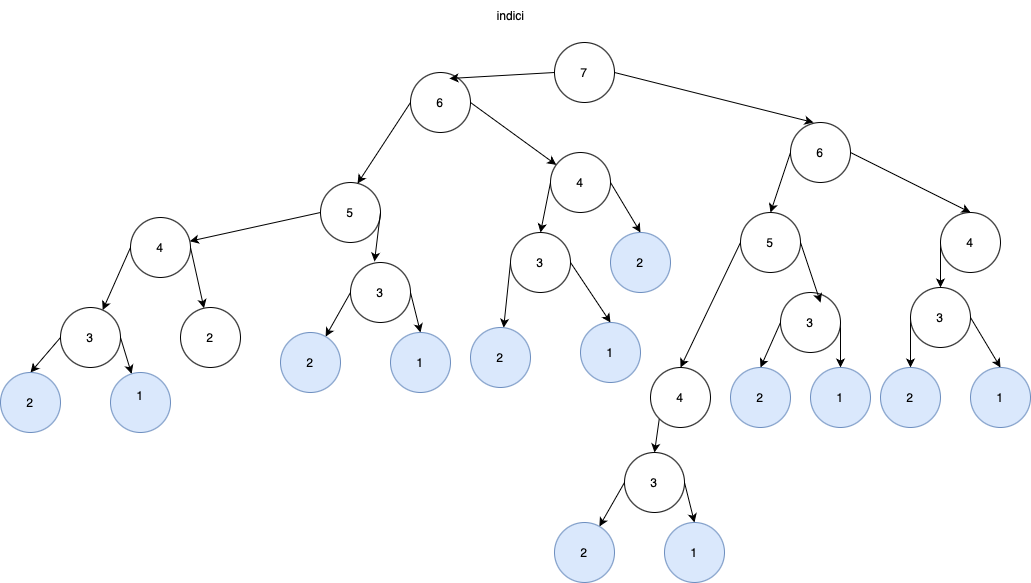

The diagram above was exported from draw.io. Its source (the exported page's mxGraphModel, read from the mxfile embedded in the PNG):
<mxGraphModel dx="2024" dy="981" grid="1" gridSize="10" guides="1" tooltips="1" connect="1" arrows="1" fold="1" page="1" pageScale="1" pageWidth="827" pageHeight="1169" math="0" shadow="0">
  <root>
    <mxCell id="0" />
    <mxCell id="1" parent="0" />
    <mxCell id="apj72WDnTWyD66_JJ_q2-28" value="7" style="ellipse;whiteSpace=wrap;html=1;aspect=fixed;" vertex="1" parent="1">
      <mxGeometry x="344" y="300" width="60" height="60" as="geometry" />
    </mxCell>
    <mxCell id="apj72WDnTWyD66_JJ_q2-52" style="rounded=0;orthogonalLoop=1;jettySize=auto;html=1;exitX=1;exitY=0.5;exitDx=0;exitDy=0;" edge="1" parent="1" source="apj72WDnTWyD66_JJ_q2-43" target="apj72WDnTWyD66_JJ_q2-46">
      <mxGeometry relative="1" as="geometry">
        <mxPoint x="327" y="480" as="targetPoint" />
      </mxGeometry>
    </mxCell>
    <mxCell id="apj72WDnTWyD66_JJ_q2-43" value="6" style="ellipse;whiteSpace=wrap;html=1;aspect=fixed;" vertex="1" parent="1">
      <mxGeometry x="200" y="330" width="60" height="60" as="geometry" />
    </mxCell>
    <mxCell id="apj72WDnTWyD66_JJ_q2-53" style="rounded=0;orthogonalLoop=1;jettySize=auto;html=1;exitX=0;exitY=0.5;exitDx=0;exitDy=0;entryX=0.5;entryY=0;entryDx=0;entryDy=0;" edge="1" parent="1" source="apj72WDnTWyD66_JJ_q2-44" target="apj72WDnTWyD66_JJ_q2-47">
      <mxGeometry relative="1" as="geometry" />
    </mxCell>
    <mxCell id="apj72WDnTWyD66_JJ_q2-54" style="rounded=0;orthogonalLoop=1;jettySize=auto;html=1;exitX=1;exitY=0.5;exitDx=0;exitDy=0;entryX=0.5;entryY=0;entryDx=0;entryDy=0;" edge="1" parent="1" source="apj72WDnTWyD66_JJ_q2-44" target="apj72WDnTWyD66_JJ_q2-48">
      <mxGeometry relative="1" as="geometry" />
    </mxCell>
    <mxCell id="apj72WDnTWyD66_JJ_q2-44" value="6" style="ellipse;whiteSpace=wrap;html=1;aspect=fixed;" vertex="1" parent="1">
      <mxGeometry x="580" y="380" width="60" height="60" as="geometry" />
    </mxCell>
    <mxCell id="apj72WDnTWyD66_JJ_q2-59" style="rounded=0;orthogonalLoop=1;jettySize=auto;html=1;exitX=0;exitY=0.5;exitDx=0;exitDy=0;" edge="1" parent="1" source="apj72WDnTWyD66_JJ_q2-45" target="apj72WDnTWyD66_JJ_q2-57">
      <mxGeometry relative="1" as="geometry">
        <mxPoint x="50" y="460" as="sourcePoint" />
      </mxGeometry>
    </mxCell>
    <mxCell id="apj72WDnTWyD66_JJ_q2-45" value="5" style="ellipse;whiteSpace=wrap;html=1;aspect=fixed;" vertex="1" parent="1">
      <mxGeometry x="110" y="440" width="60" height="60" as="geometry" />
    </mxCell>
    <mxCell id="apj72WDnTWyD66_JJ_q2-63" style="rounded=0;orthogonalLoop=1;jettySize=auto;html=1;exitX=0;exitY=0.5;exitDx=0;exitDy=0;entryX=0.5;entryY=0;entryDx=0;entryDy=0;" edge="1" parent="1" source="apj72WDnTWyD66_JJ_q2-46" target="apj72WDnTWyD66_JJ_q2-61">
      <mxGeometry relative="1" as="geometry" />
    </mxCell>
    <mxCell id="apj72WDnTWyD66_JJ_q2-64" style="rounded=0;orthogonalLoop=1;jettySize=auto;html=1;exitX=1;exitY=0.5;exitDx=0;exitDy=0;entryX=0.5;entryY=0;entryDx=0;entryDy=0;" edge="1" parent="1" source="apj72WDnTWyD66_JJ_q2-46" target="apj72WDnTWyD66_JJ_q2-62">
      <mxGeometry relative="1" as="geometry" />
    </mxCell>
    <mxCell id="apj72WDnTWyD66_JJ_q2-46" value="4" style="ellipse;whiteSpace=wrap;html=1;aspect=fixed;" vertex="1" parent="1">
      <mxGeometry x="340" y="410" width="60" height="60" as="geometry" />
    </mxCell>
    <mxCell id="apj72WDnTWyD66_JJ_q2-83" style="rounded=0;orthogonalLoop=1;jettySize=auto;html=1;exitX=0;exitY=0.5;exitDx=0;exitDy=0;entryX=0.5;entryY=0;entryDx=0;entryDy=0;" edge="1" parent="1" source="apj72WDnTWyD66_JJ_q2-47" target="apj72WDnTWyD66_JJ_q2-81">
      <mxGeometry relative="1" as="geometry" />
    </mxCell>
    <mxCell id="apj72WDnTWyD66_JJ_q2-47" value="5" style="ellipse;whiteSpace=wrap;html=1;aspect=fixed;" vertex="1" parent="1">
      <mxGeometry x="530" y="470" width="60" height="60" as="geometry" />
    </mxCell>
    <mxCell id="apj72WDnTWyD66_JJ_q2-89" style="rounded=0;orthogonalLoop=1;jettySize=auto;html=1;exitX=0;exitY=0.5;exitDx=0;exitDy=0;" edge="1" parent="1" source="apj72WDnTWyD66_JJ_q2-48" target="apj72WDnTWyD66_JJ_q2-88">
      <mxGeometry relative="1" as="geometry" />
    </mxCell>
    <mxCell id="apj72WDnTWyD66_JJ_q2-48" value="4" style="ellipse;whiteSpace=wrap;html=1;aspect=fixed;" vertex="1" parent="1">
      <mxGeometry x="730" y="470" width="60" height="60" as="geometry" />
    </mxCell>
    <mxCell id="apj72WDnTWyD66_JJ_q2-49" style="rounded=0;orthogonalLoop=1;jettySize=auto;html=1;exitX=0;exitY=0.5;exitDx=0;exitDy=0;entryX=0.65;entryY=0.1;entryDx=0;entryDy=0;entryPerimeter=0;" edge="1" parent="1" source="apj72WDnTWyD66_JJ_q2-28" target="apj72WDnTWyD66_JJ_q2-43">
      <mxGeometry relative="1" as="geometry">
        <mxPoint x="314" y="340" as="sourcePoint" />
      </mxGeometry>
    </mxCell>
    <mxCell id="apj72WDnTWyD66_JJ_q2-50" style="rounded=0;orthogonalLoop=1;jettySize=auto;html=1;exitX=1;exitY=0.5;exitDx=0;exitDy=0;entryX=0.383;entryY=0;entryDx=0;entryDy=0;entryPerimeter=0;" edge="1" parent="1" source="apj72WDnTWyD66_JJ_q2-28" target="apj72WDnTWyD66_JJ_q2-44">
      <mxGeometry relative="1" as="geometry" />
    </mxCell>
    <mxCell id="apj72WDnTWyD66_JJ_q2-51" style="rounded=0;orthogonalLoop=1;jettySize=auto;html=1;exitX=0;exitY=0.5;exitDx=0;exitDy=0;entryX=0.617;entryY=0.017;entryDx=0;entryDy=0;entryPerimeter=0;" edge="1" parent="1" source="apj72WDnTWyD66_JJ_q2-43" target="apj72WDnTWyD66_JJ_q2-45">
      <mxGeometry relative="1" as="geometry" />
    </mxCell>
    <mxCell id="apj72WDnTWyD66_JJ_q2-68" style="rounded=0;orthogonalLoop=1;jettySize=auto;html=1;exitX=0;exitY=0.5;exitDx=0;exitDy=0;" edge="1" parent="1" source="apj72WDnTWyD66_JJ_q2-57" target="apj72WDnTWyD66_JJ_q2-66">
      <mxGeometry relative="1" as="geometry" />
    </mxCell>
    <mxCell id="apj72WDnTWyD66_JJ_q2-69" style="rounded=0;orthogonalLoop=1;jettySize=auto;html=1;exitX=1;exitY=0.5;exitDx=0;exitDy=0;" edge="1" parent="1" source="apj72WDnTWyD66_JJ_q2-57" target="apj72WDnTWyD66_JJ_q2-67">
      <mxGeometry relative="1" as="geometry" />
    </mxCell>
    <mxCell id="apj72WDnTWyD66_JJ_q2-57" value="4" style="ellipse;whiteSpace=wrap;html=1;aspect=fixed;" vertex="1" parent="1">
      <mxGeometry x="-80" y="475" width="60" height="60" as="geometry" />
    </mxCell>
    <mxCell id="apj72WDnTWyD66_JJ_q2-73" style="rounded=0;orthogonalLoop=1;jettySize=auto;html=1;exitX=0;exitY=0.5;exitDx=0;exitDy=0;" edge="1" parent="1" source="apj72WDnTWyD66_JJ_q2-58" target="apj72WDnTWyD66_JJ_q2-71">
      <mxGeometry relative="1" as="geometry" />
    </mxCell>
    <mxCell id="apj72WDnTWyD66_JJ_q2-74" style="rounded=0;orthogonalLoop=1;jettySize=auto;html=1;exitX=1;exitY=0.5;exitDx=0;exitDy=0;entryX=0.5;entryY=0;entryDx=0;entryDy=0;" edge="1" parent="1" source="apj72WDnTWyD66_JJ_q2-58" target="apj72WDnTWyD66_JJ_q2-72">
      <mxGeometry relative="1" as="geometry" />
    </mxCell>
    <mxCell id="apj72WDnTWyD66_JJ_q2-58" value="3" style="ellipse;whiteSpace=wrap;html=1;aspect=fixed;" vertex="1" parent="1">
      <mxGeometry x="140" y="520" width="60" height="60" as="geometry" />
    </mxCell>
    <mxCell id="apj72WDnTWyD66_JJ_q2-60" style="rounded=0;orthogonalLoop=1;jettySize=auto;html=1;exitX=1;exitY=0.5;exitDx=0;exitDy=0;entryX=0.4;entryY=-0.017;entryDx=0;entryDy=0;entryPerimeter=0;" edge="1" parent="1" source="apj72WDnTWyD66_JJ_q2-45" target="apj72WDnTWyD66_JJ_q2-58">
      <mxGeometry relative="1" as="geometry" />
    </mxCell>
    <mxCell id="apj72WDnTWyD66_JJ_q2-78" style="rounded=0;orthogonalLoop=1;jettySize=auto;html=1;exitX=0;exitY=0.5;exitDx=0;exitDy=0;" edge="1" parent="1" source="apj72WDnTWyD66_JJ_q2-61" target="apj72WDnTWyD66_JJ_q2-76">
      <mxGeometry relative="1" as="geometry" />
    </mxCell>
    <mxCell id="apj72WDnTWyD66_JJ_q2-79" style="rounded=0;orthogonalLoop=1;jettySize=auto;html=1;exitX=1;exitY=0.5;exitDx=0;exitDy=0;entryX=0.5;entryY=0;entryDx=0;entryDy=0;" edge="1" parent="1" source="apj72WDnTWyD66_JJ_q2-61" target="apj72WDnTWyD66_JJ_q2-77">
      <mxGeometry relative="1" as="geometry" />
    </mxCell>
    <mxCell id="apj72WDnTWyD66_JJ_q2-61" value="3" style="ellipse;whiteSpace=wrap;html=1;aspect=fixed;" vertex="1" parent="1">
      <mxGeometry x="300" y="490" width="60" height="60" as="geometry" />
    </mxCell>
    <mxCell id="apj72WDnTWyD66_JJ_q2-62" value="2" style="ellipse;whiteSpace=wrap;html=1;aspect=fixed;fillColor=#dae8fc;strokeColor=#6c8ebf;" vertex="1" parent="1">
      <mxGeometry x="400" y="490" width="60" height="60" as="geometry" />
    </mxCell>
    <mxCell id="apj72WDnTWyD66_JJ_q2-106" style="edgeStyle=none;rounded=0;orthogonalLoop=1;jettySize=auto;html=1;exitX=0;exitY=0.5;exitDx=0;exitDy=0;entryX=0.5;entryY=0;entryDx=0;entryDy=0;" edge="1" parent="1" source="apj72WDnTWyD66_JJ_q2-66" target="apj72WDnTWyD66_JJ_q2-104">
      <mxGeometry relative="1" as="geometry" />
    </mxCell>
    <mxCell id="apj72WDnTWyD66_JJ_q2-107" style="edgeStyle=none;rounded=0;orthogonalLoop=1;jettySize=auto;html=1;exitX=1;exitY=0.5;exitDx=0;exitDy=0;" edge="1" parent="1" source="apj72WDnTWyD66_JJ_q2-66" target="apj72WDnTWyD66_JJ_q2-105">
      <mxGeometry relative="1" as="geometry" />
    </mxCell>
    <mxCell id="apj72WDnTWyD66_JJ_q2-66" value="3" style="ellipse;whiteSpace=wrap;html=1;aspect=fixed;" vertex="1" parent="1">
      <mxGeometry x="-150" y="565" width="60" height="60" as="geometry" />
    </mxCell>
    <mxCell id="apj72WDnTWyD66_JJ_q2-67" value="2" style="ellipse;whiteSpace=wrap;html=1;aspect=fixed;" vertex="1" parent="1">
      <mxGeometry x="-30" y="565" width="60" height="60" as="geometry" />
    </mxCell>
    <mxCell id="apj72WDnTWyD66_JJ_q2-71" value="2" style="ellipse;whiteSpace=wrap;html=1;aspect=fixed;fillColor=#dae8fc;strokeColor=#6c8ebf;" vertex="1" parent="1">
      <mxGeometry x="70" y="590" width="60" height="60" as="geometry" />
    </mxCell>
    <mxCell id="apj72WDnTWyD66_JJ_q2-72" value="1" style="ellipse;whiteSpace=wrap;html=1;aspect=fixed;fillColor=#dae8fc;strokeColor=#6c8ebf;" vertex="1" parent="1">
      <mxGeometry x="180" y="590" width="60" height="60" as="geometry" />
    </mxCell>
    <mxCell id="apj72WDnTWyD66_JJ_q2-76" value="2" style="ellipse;whiteSpace=wrap;html=1;aspect=fixed;fillColor=#dae8fc;strokeColor=#6c8ebf;" vertex="1" parent="1">
      <mxGeometry x="260" y="585" width="60" height="60" as="geometry" />
    </mxCell>
    <mxCell id="apj72WDnTWyD66_JJ_q2-77" value="1" style="ellipse;whiteSpace=wrap;html=1;aspect=fixed;fillColor=#dae8fc;strokeColor=#6c8ebf;" vertex="1" parent="1">
      <mxGeometry x="370" y="580" width="60" height="60" as="geometry" />
    </mxCell>
    <mxCell id="apj72WDnTWyD66_JJ_q2-80" value="indici" style="text;html=1;align=center;verticalAlign=middle;resizable=0;points=[];autosize=1;strokeColor=none;fillColor=none;" vertex="1" parent="1">
      <mxGeometry x="275" y="258" width="50" height="30" as="geometry" />
    </mxCell>
    <mxCell id="apj72WDnTWyD66_JJ_q2-113" style="edgeStyle=none;rounded=0;orthogonalLoop=1;jettySize=auto;html=1;exitX=0;exitY=1;exitDx=0;exitDy=0;entryX=0.5;entryY=0;entryDx=0;entryDy=0;" edge="1" parent="1" source="apj72WDnTWyD66_JJ_q2-81" target="apj72WDnTWyD66_JJ_q2-110">
      <mxGeometry relative="1" as="geometry" />
    </mxCell>
    <mxCell id="apj72WDnTWyD66_JJ_q2-81" value="4" style="ellipse;whiteSpace=wrap;html=1;aspect=fixed;" vertex="1" parent="1">
      <mxGeometry x="440" y="625" width="60" height="60" as="geometry" />
    </mxCell>
    <mxCell id="apj72WDnTWyD66_JJ_q2-96" style="rounded=0;orthogonalLoop=1;jettySize=auto;html=1;exitX=0;exitY=0.5;exitDx=0;exitDy=0;entryX=0.5;entryY=0;entryDx=0;entryDy=0;" edge="1" parent="1" source="apj72WDnTWyD66_JJ_q2-84" target="apj72WDnTWyD66_JJ_q2-93">
      <mxGeometry relative="1" as="geometry" />
    </mxCell>
    <mxCell id="apj72WDnTWyD66_JJ_q2-98" style="rounded=0;orthogonalLoop=1;jettySize=auto;html=1;exitX=1;exitY=0.5;exitDx=0;exitDy=0;entryX=0.5;entryY=0;entryDx=0;entryDy=0;" edge="1" parent="1" source="apj72WDnTWyD66_JJ_q2-84" target="apj72WDnTWyD66_JJ_q2-97">
      <mxGeometry relative="1" as="geometry" />
    </mxCell>
    <mxCell id="apj72WDnTWyD66_JJ_q2-84" value="3" style="ellipse;whiteSpace=wrap;html=1;aspect=fixed;" vertex="1" parent="1">
      <mxGeometry x="570" y="550" width="60" height="60" as="geometry" />
    </mxCell>
    <mxCell id="apj72WDnTWyD66_JJ_q2-85" style="rounded=0;orthogonalLoop=1;jettySize=auto;html=1;exitX=1;exitY=0.5;exitDx=0;exitDy=0;entryX=0.667;entryY=0.167;entryDx=0;entryDy=0;entryPerimeter=0;" edge="1" parent="1" source="apj72WDnTWyD66_JJ_q2-47" target="apj72WDnTWyD66_JJ_q2-84">
      <mxGeometry relative="1" as="geometry" />
    </mxCell>
    <mxCell id="apj72WDnTWyD66_JJ_q2-95" style="rounded=0;orthogonalLoop=1;jettySize=auto;html=1;exitX=0;exitY=0.5;exitDx=0;exitDy=0;entryX=0.5;entryY=0;entryDx=0;entryDy=0;" edge="1" parent="1" source="apj72WDnTWyD66_JJ_q2-88" target="apj72WDnTWyD66_JJ_q2-94">
      <mxGeometry relative="1" as="geometry" />
    </mxCell>
    <mxCell id="apj72WDnTWyD66_JJ_q2-99" style="edgeStyle=none;rounded=0;orthogonalLoop=1;jettySize=auto;html=1;exitX=1;exitY=0.5;exitDx=0;exitDy=0;entryX=0.5;entryY=0;entryDx=0;entryDy=0;" edge="1" parent="1" source="apj72WDnTWyD66_JJ_q2-88" target="apj72WDnTWyD66_JJ_q2-100">
      <mxGeometry relative="1" as="geometry">
        <mxPoint x="790" y="620" as="targetPoint" />
      </mxGeometry>
    </mxCell>
    <mxCell id="apj72WDnTWyD66_JJ_q2-88" value="3" style="ellipse;whiteSpace=wrap;html=1;aspect=fixed;" vertex="1" parent="1">
      <mxGeometry x="700" y="545" width="60" height="60" as="geometry" />
    </mxCell>
    <mxCell id="apj72WDnTWyD66_JJ_q2-93" value="2" style="ellipse;whiteSpace=wrap;html=1;aspect=fixed;fillColor=#dae8fc;strokeColor=#6c8ebf;" vertex="1" parent="1">
      <mxGeometry x="520" y="625" width="60" height="60" as="geometry" />
    </mxCell>
    <mxCell id="apj72WDnTWyD66_JJ_q2-94" value="2" style="ellipse;whiteSpace=wrap;html=1;aspect=fixed;fillColor=#dae8fc;strokeColor=#6c8ebf;" vertex="1" parent="1">
      <mxGeometry x="670" y="625" width="60" height="60" as="geometry" />
    </mxCell>
    <mxCell id="apj72WDnTWyD66_JJ_q2-97" value="1" style="ellipse;whiteSpace=wrap;html=1;aspect=fixed;fillColor=#dae8fc;strokeColor=#6c8ebf;" vertex="1" parent="1">
      <mxGeometry x="600" y="625" width="60" height="60" as="geometry" />
    </mxCell>
    <mxCell id="apj72WDnTWyD66_JJ_q2-100" value="1" style="ellipse;whiteSpace=wrap;html=1;aspect=fixed;fillColor=#dae8fc;strokeColor=#6c8ebf;" vertex="1" parent="1">
      <mxGeometry x="760" y="625" width="60" height="60" as="geometry" />
    </mxCell>
    <mxCell id="apj72WDnTWyD66_JJ_q2-104" value="2" style="ellipse;whiteSpace=wrap;html=1;aspect=fixed;fillColor=#dae8fc;strokeColor=#6c8ebf;" vertex="1" parent="1">
      <mxGeometry x="-210" y="630" width="60" height="60" as="geometry" />
    </mxCell>
    <mxCell id="apj72WDnTWyD66_JJ_q2-105" value="1&lt;div&gt;&lt;br&gt;&lt;/div&gt;" style="ellipse;whiteSpace=wrap;html=1;aspect=fixed;fillColor=#dae8fc;strokeColor=#6c8ebf;" vertex="1" parent="1">
      <mxGeometry x="-100" y="630" width="60" height="60" as="geometry" />
    </mxCell>
    <mxCell id="apj72WDnTWyD66_JJ_q2-108" style="rounded=0;orthogonalLoop=1;jettySize=auto;html=1;exitX=0;exitY=0.5;exitDx=0;exitDy=0;" edge="1" parent="1" source="apj72WDnTWyD66_JJ_q2-110" target="apj72WDnTWyD66_JJ_q2-111">
      <mxGeometry relative="1" as="geometry" />
    </mxCell>
    <mxCell id="apj72WDnTWyD66_JJ_q2-109" style="rounded=0;orthogonalLoop=1;jettySize=auto;html=1;exitX=1;exitY=0.5;exitDx=0;exitDy=0;entryX=0.5;entryY=0;entryDx=0;entryDy=0;" edge="1" parent="1" source="apj72WDnTWyD66_JJ_q2-110" target="apj72WDnTWyD66_JJ_q2-112">
      <mxGeometry relative="1" as="geometry" />
    </mxCell>
    <mxCell id="apj72WDnTWyD66_JJ_q2-110" value="3" style="ellipse;whiteSpace=wrap;html=1;aspect=fixed;" vertex="1" parent="1">
      <mxGeometry x="414" y="710" width="60" height="60" as="geometry" />
    </mxCell>
    <mxCell id="apj72WDnTWyD66_JJ_q2-111" value="2" style="ellipse;whiteSpace=wrap;html=1;aspect=fixed;fillColor=#dae8fc;strokeColor=#6c8ebf;" vertex="1" parent="1">
      <mxGeometry x="344" y="780" width="60" height="60" as="geometry" />
    </mxCell>
    <mxCell id="apj72WDnTWyD66_JJ_q2-112" value="1" style="ellipse;whiteSpace=wrap;html=1;aspect=fixed;fillColor=#dae8fc;strokeColor=#6c8ebf;" vertex="1" parent="1">
      <mxGeometry x="454" y="780" width="60" height="60" as="geometry" />
    </mxCell>
  </root>
</mxGraphModel>